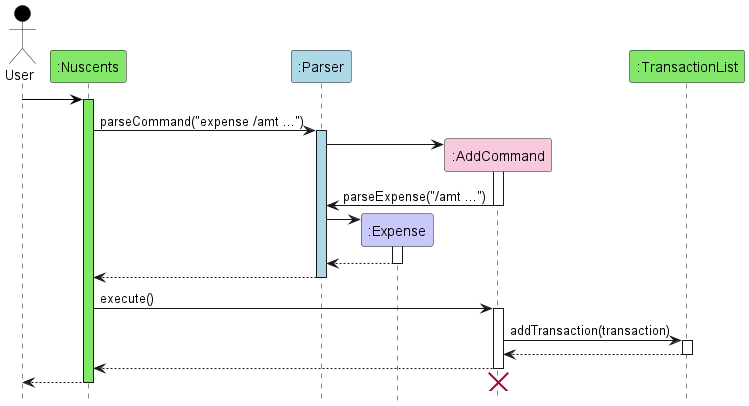

The diagram above was rendered by PlantUML. Its source (embedded in the PNG):
@startuml
hide footbox
!include Style.puml
skinparam ArrowFontStyle plain

Actor User as user USER_COLOR
Participant ":Nuscents" as nuscents MAIN_COLOR
Participant ":Parser" as parser PARSER_COLOR
Participant ":Expense" as expense EXPENSE_COLOR
Participant ":AddCommand" as AddCommand COMMAND_COLOR
Participant ":TransactionList" as TransactionList TRANSACTION_COLOR

user -[USER_COLOR]> nuscents
activate nuscents MAIN_COLOR


nuscents -> parser : parseCommand("expense /amt ...")
activate parser PARSER_COLOR

create AddCommand
parser -> AddCommand
activate AddCommand

AddCommand -> parser : parseExpense("/amt ...")
deactivate AddCommand

create expense
parser -> expense
activate expense

expense --> parser
deactivate expense

parser --> nuscents
deactivate parser

nuscents -> AddCommand : execute()
activate AddCommand

AddCommand -> TransactionList : addTransaction(transaction)
activate TransactionList

TransactionList --> AddCommand
deactivate TransactionList

AddCommand --> nuscents
deactivate AddCommand

nuscents --> user
destroy AddCommand
deactivate nuscents
@enduml